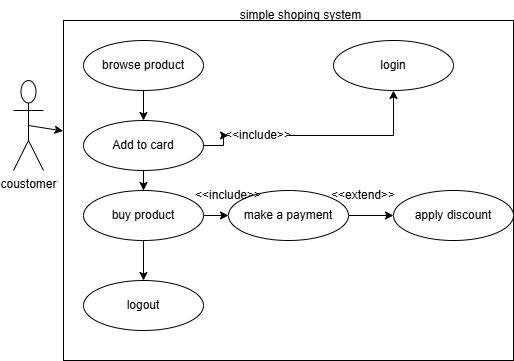

The diagram above was exported from draw.io. Its source (the exported page's mxGraphModel, read from the mxfile embedded in the PNG):
<mxGraphModel dx="786" dy="451" grid="1" gridSize="10" guides="1" tooltips="1" connect="1" arrows="1" fold="1" page="1" pageScale="1" pageWidth="850" pageHeight="1100" math="0" shadow="0">
  <root>
    <mxCell id="0" />
    <mxCell id="1" parent="0" />
    <mxCell id="GTUN7QMzAEjL6Nfm7T3Q-1" parent="1" style="shape=umlActor;verticalLabelPosition=bottom;verticalAlign=top;html=1;outlineConnect=0;" value="coustomer" vertex="1">
      <mxGeometry height="90" width="30" x="160" y="150" as="geometry" />
    </mxCell>
    <mxCell id="GTUN7QMzAEjL6Nfm7T3Q-2" parent="1" style="rounded=0;whiteSpace=wrap;html=1;" value="" vertex="1">
      <mxGeometry height="340" width="450" x="210" y="90" as="geometry" />
    </mxCell>
    <mxCell id="GTUN7QMzAEjL6Nfm7T3Q-3" parent="1" style="text;html=1;whiteSpace=wrap;strokeColor=none;fillColor=none;align=center;verticalAlign=middle;rounded=0;" value="simple shoping system" vertex="1">
      <mxGeometry height="30" width="175" x="360" y="70" as="geometry" />
    </mxCell>
    <mxCell id="GTUN7QMzAEjL6Nfm7T3Q-8" edge="1" parent="1" source="GTUN7QMzAEjL6Nfm7T3Q-4" style="edgeStyle=orthogonalEdgeStyle;rounded=0;orthogonalLoop=1;jettySize=auto;html=1;" target="GTUN7QMzAEjL6Nfm7T3Q-7" value="">
      <mxGeometry relative="1" as="geometry" />
    </mxCell>
    <mxCell id="GTUN7QMzAEjL6Nfm7T3Q-4" parent="1" style="ellipse;whiteSpace=wrap;html=1;" value="browse product" vertex="1">
      <mxGeometry height="50" width="120" x="230" y="110" as="geometry" />
    </mxCell>
    <mxCell id="GTUN7QMzAEjL6Nfm7T3Q-10" edge="1" parent="1" source="GTUN7QMzAEjL6Nfm7T3Q-7" style="edgeStyle=orthogonalEdgeStyle;rounded=0;orthogonalLoop=1;jettySize=auto;html=1;" target="GTUN7QMzAEjL6Nfm7T3Q-9" value="">
      <mxGeometry relative="1" as="geometry" />
    </mxCell>
    <mxCell id="GTUN7QMzAEjL6Nfm7T3Q-18" edge="1" parent="1" source="GTUN7QMzAEjL6Nfm7T3Q-19" style="edgeStyle=orthogonalEdgeStyle;rounded=0;orthogonalLoop=1;jettySize=auto;html=1;" target="GTUN7QMzAEjL6Nfm7T3Q-17" value="">
      <mxGeometry relative="1" as="geometry" />
    </mxCell>
    <mxCell id="GTUN7QMzAEjL6Nfm7T3Q-7" parent="1" style="ellipse;whiteSpace=wrap;html=1;" value="Add to card" vertex="1">
      <mxGeometry height="50" width="120" x="230" y="190" as="geometry" />
    </mxCell>
    <mxCell id="GTUN7QMzAEjL6Nfm7T3Q-12" edge="1" parent="1" source="GTUN7QMzAEjL6Nfm7T3Q-9" style="edgeStyle=orthogonalEdgeStyle;rounded=0;orthogonalLoop=1;jettySize=auto;html=1;" target="GTUN7QMzAEjL6Nfm7T3Q-11" value="">
      <mxGeometry relative="1" as="geometry" />
    </mxCell>
    <mxCell id="GTUN7QMzAEjL6Nfm7T3Q-14" edge="1" parent="1" source="GTUN7QMzAEjL6Nfm7T3Q-9" style="edgeStyle=orthogonalEdgeStyle;rounded=0;orthogonalLoop=1;jettySize=auto;html=1;" target="GTUN7QMzAEjL6Nfm7T3Q-13" value="">
      <mxGeometry relative="1" as="geometry" />
    </mxCell>
    <mxCell id="GTUN7QMzAEjL6Nfm7T3Q-9" parent="1" style="ellipse;whiteSpace=wrap;html=1;" value="buy product" vertex="1">
      <mxGeometry height="50" width="120" x="230" y="260" as="geometry" />
    </mxCell>
    <mxCell id="GTUN7QMzAEjL6Nfm7T3Q-11" parent="1" style="ellipse;whiteSpace=wrap;html=1;" value="logout" vertex="1">
      <mxGeometry height="50" width="120" x="230" y="350" as="geometry" />
    </mxCell>
    <mxCell id="GTUN7QMzAEjL6Nfm7T3Q-16" edge="1" parent="1" source="GTUN7QMzAEjL6Nfm7T3Q-13" style="edgeStyle=orthogonalEdgeStyle;rounded=0;orthogonalLoop=1;jettySize=auto;html=1;" target="GTUN7QMzAEjL6Nfm7T3Q-15" value="">
      <mxGeometry relative="1" as="geometry" />
    </mxCell>
    <mxCell id="GTUN7QMzAEjL6Nfm7T3Q-13" parent="1" style="ellipse;whiteSpace=wrap;html=1;" value="make a payment" vertex="1">
      <mxGeometry height="50" width="120" x="375" y="260" as="geometry" />
    </mxCell>
    <mxCell id="GTUN7QMzAEjL6Nfm7T3Q-15" parent="1" style="ellipse;whiteSpace=wrap;html=1;" value="apply discount" vertex="1">
      <mxGeometry height="50" width="120" x="540" y="260" as="geometry" />
    </mxCell>
    <mxCell id="GTUN7QMzAEjL6Nfm7T3Q-17" parent="1" style="ellipse;whiteSpace=wrap;html=1;" value="login" vertex="1">
      <mxGeometry height="50" width="120" x="480" y="110" as="geometry" />
    </mxCell>
    <mxCell id="GTUN7QMzAEjL6Nfm7T3Q-20" edge="1" parent="1" source="GTUN7QMzAEjL6Nfm7T3Q-7" style="edgeStyle=orthogonalEdgeStyle;rounded=0;orthogonalLoop=1;jettySize=auto;html=1;" target="GTUN7QMzAEjL6Nfm7T3Q-19" value="">
      <mxGeometry relative="1" as="geometry">
        <mxPoint x="350" y="215" as="sourcePoint" />
        <mxPoint x="540" y="160" as="targetPoint" />
      </mxGeometry>
    </mxCell>
    <mxCell id="GTUN7QMzAEjL6Nfm7T3Q-19" parent="1" style="text;html=1;whiteSpace=wrap;strokeColor=none;fillColor=none;align=center;verticalAlign=middle;rounded=0;" value="&amp;lt;&amp;lt;include&amp;gt;&amp;gt;" vertex="1">
      <mxGeometry height="30" width="60" x="375" y="190" as="geometry" />
    </mxCell>
    <mxCell id="GTUN7QMzAEjL6Nfm7T3Q-21" parent="1" style="text;html=1;whiteSpace=wrap;strokeColor=none;fillColor=none;align=center;verticalAlign=middle;rounded=0;" value="&amp;lt;&amp;lt;include&amp;gt;&amp;gt;" vertex="1">
      <mxGeometry height="30" width="90" x="330" y="250" as="geometry" />
    </mxCell>
    <mxCell id="GTUN7QMzAEjL6Nfm7T3Q-22" parent="1" style="text;html=1;whiteSpace=wrap;strokeColor=none;fillColor=none;align=center;verticalAlign=middle;rounded=0;" value="&amp;lt;&amp;lt;extend&amp;gt;&amp;gt;" vertex="1">
      <mxGeometry height="30" width="60" x="480" y="250" as="geometry" />
    </mxCell>
    <mxCell id="GTUN7QMzAEjL6Nfm7T3Q-23" edge="1" parent="1" source="GTUN7QMzAEjL6Nfm7T3Q-1" style="endArrow=classic;html=1;rounded=0;exitX=0.5;exitY=0.5;exitDx=0;exitDy=0;exitPerimeter=0;entryX=-0.001;entryY=0.325;entryDx=0;entryDy=0;entryPerimeter=0;" target="GTUN7QMzAEjL6Nfm7T3Q-2" value="">
      <mxGeometry height="50" relative="1" width="50" as="geometry">
        <Array as="points" />
        <mxPoint x="380" y="260" as="sourcePoint" />
        <mxPoint x="430" y="210" as="targetPoint" />
      </mxGeometry>
    </mxCell>
  </root>
</mxGraphModel>